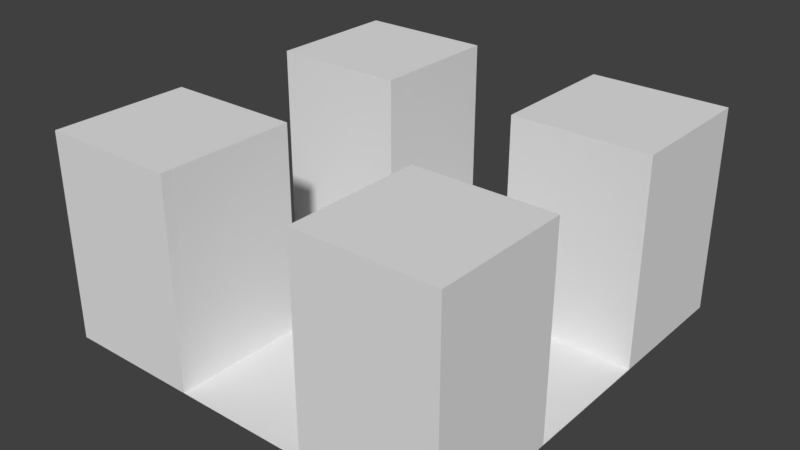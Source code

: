 # Source: MazeTile.blend  (saved by Blender 2.78.0; exported with 4.5.12 LTS)
import bpy
from mathutils import Matrix  # noqa: F401  (used for matrix-valued properties, if any)

bpy.ops.wm.read_factory_settings(use_empty=True)
scene = bpy.context.scene
scene.name = 'Scene'

# ---- collections
col_collection_1 = bpy.data.collections.new('Collection 1'); scene.collection.children.link(col_collection_1)

# ---- world
world_world = bpy.data.worlds.new('World'); scene.world = world_world
world_world.color = (0.05088, 0.05088, 0.05088)
world_world.use_sun_shadow = False
world_world.sun_shadow_jitter_overblur = 0.0
world_world.cycles.sampling_method = 'MANUAL'

# ---- meshes
me_plane_001 = bpy.data.meshes.new('Plane.001')
me_plane_001.from_pydata([(-400.0, -400.0, 0.0), (400.0, -400.0, 0.0), (-400.0, 400.0, 0.0), (400.0, 400.0, 0.0), (-400.0, 133.3, 0.0), (-400.0, -133.3, 0.0), (400.0, -133.3, 0.0), (400.0, 133.3, 0.0), (-133.3, -400.0, 0.0), (133.3, -400.0, 0.0), (133.3, 400.0, 0.0), (-133.3, 400.0, 0.0), (133.3, -376.2, 0.0), (-376.0, 133.3, 0.0), (-133.3, 376.0, 0.0), (376.1, 133.3, 0.0), (133.3, 376.0, 0.0), (-5.951, -400.0, 0.0), (5.992, -400.0, 0.0), (-400.0, 5.031, 0.0), (-400.0, -5.163, 0.0), (4.649, 400.0, 0.0), (-4.609, 400.0, 0.0), (400.0, -5.57, 0.0), (400.0, 5.438, 0.0), (-133.3, -376.1, 0.0), (376.1, -133.3, 0.0), (-376.1, -133.3, 0.0), (78.16, -392.9, 0.0), (-78.12, -392.9, 0.0), (-392.8, -78.2, 0.0), (-392.8, 78.07, 0.0), (153.3, 370.0, 6.104e-05), (222.5, 333.0, 6.104e-05), (283.2, 283.1, 0.0), (333.0, 222.5, 0.0), (370.1, 153.2, 0.0), (-370.0, 153.2, 0.0), (-333.0, 222.5, 0.0), (-283.2, 283.1, 0.0), (-222.5, 333.0, 0.0), (-153.3, 370.0, 0.0), (370.1, -153.3, 6.104e-05), (333.0, -222.6, 0.0), (283.2, -283.3, 0.0), (222.5, -333.1, 0.0), (153.3, -370.1, 6.104e-05), (78.16, 392.8, 0.0), (-78.12, 392.8, 0.0), (-153.3, -370.1, 0.0), (-222.5, -333.1, 0.0), (-283.2, -283.3, 0.0), (-333.0, -222.6, 0.0), (-370.0, -153.3, 0.0), (392.8, 78.07, 0.0), (392.8, -78.2, 0.0), (-400.0, -133.3, 400.0), (-400.0, -400.0, 400.0), (133.3, -400.0, 400.0), (400.0, -400.0, 400.0), (400.0, 133.3, 400.0), (400.0, 400.0, 400.0), (-133.3, 400.0, 400.0), (-400.0, 400.0, 400.0), (-400.0, 133.3, 400.0), (400.0, -133.3, 400.0), (-376.1, -133.3, 400.0), (-376.0, 133.3, 400.0), (-133.3, -400.0, 400.0), (133.3, 400.0, 400.0), (-133.3, 376.0, 400.0), (133.3, 376.0, 400.0), (133.3, -376.2, 400.0), (376.1, 133.3, 400.0), (-133.3, -376.1, 400.0), (376.1, -133.3, 400.0), (153.3, 370.0, 400.0), (222.5, 333.0, 400.0), (283.2, 283.1, 400.0), (333.0, 222.5, 400.0), (370.1, 153.2, 400.0), (-370.0, 153.2, 400.0), (-333.0, 222.5, 400.0), (-283.2, 283.1, 400.0), (-222.5, 333.0, 400.0), (-153.3, 370.0, 400.0), (370.1, -153.3, 400.0), (333.0, -222.6, 400.0), (283.2, -283.3, 400.0), (222.5, -333.1, 400.0), (153.3, -370.1, 400.0), (-153.3, -370.1, 400.0), (-222.5, -333.1, 400.0), (-283.2, -283.3, 400.0), (-333.0, -222.6, 400.0), (-370.0, -153.3, 400.0)], [], [(46, 12, 72, 90), (5, 27, 30, 20), (8, 25, 74, 68), (8, 17, 29, 25), (34, 35, 79, 78), (12, 28, 18, 9), (19, 31, 13, 4), (27, 5, 56, 66), (14, 48, 22, 11), (21, 47, 16, 10), (15, 54, 24, 7), (23, 55, 26, 6), (58, 59, 65, 75, 86, 87, 88, 89, 90, 72), (57, 68, 74, 91, 92, 93, 94, 95, 66, 56), (64, 67, 81, 82, 83, 84, 85, 70, 62, 63), (71, 76, 77, 78, 79, 80, 73, 60, 61, 69), (4, 13, 67, 64), (35, 36, 80, 79), (6, 26, 75, 65), (0, 8, 68, 57), (36, 15, 73, 80), (13, 37, 81, 67), (3, 10, 69, 61), (37, 38, 82, 81), (38, 39, 83, 82), (5, 0, 57, 56), (25, 49, 91, 74), (14, 11, 62, 70), (39, 40, 84, 83), (9, 1, 59, 58), (49, 50, 92, 91), (10, 16, 71, 69), (40, 41, 85, 84), (7, 3, 61, 60), (50, 51, 93, 92), (12, 9, 58, 72), (41, 14, 70, 85), (11, 2, 63, 62), (51, 52, 94, 93), (15, 7, 60, 73), (26, 42, 86, 75), (2, 4, 64, 63), (52, 53, 95, 94), (42, 43, 87, 86), (16, 32, 76, 71), (53, 27, 66, 95), (43, 44, 88, 87), (1, 6, 65, 59), (32, 33, 77, 76), (44, 45, 89, 88), (33, 34, 78, 77), (45, 46, 90, 89)])
me_plane_001.use_remesh_preserve_volume = False
me_plane_001.use_remesh_preserve_attributes = False
me_plane_001.use_mirror_vertex_groups = False
me_plane_001.use_paint_bone_selection = False
me_plane_001.use_paint_mask_vertex = True
me_plane_001.update()
me_plane = bpy.data.meshes.new('Plane')
me_plane.from_pydata([(133.3, -133.3, 0.0), (-133.3, -133.3, 0.0), (133.3, 133.3, 0.0), (-133.3, 133.3, 0.0), (133.3, -376.2, 0.0), (-376.0, 133.3, 0.0), (-133.3, 376.0, 0.0), (376.1, 133.3, 0.0), (133.3, 376.0, 0.0), (-5.951, -400.0, 0.0), (5.992, -400.0, 0.0), (-400.0, 5.031, 0.0), (-400.0, -5.163, 0.0), (4.649, 400.0, 0.0), (-4.609, 400.0, 0.0), (400.0, -5.57, 0.0), (400.0, 5.438, 0.0), (-133.3, -376.1, 0.0), (376.1, -133.3, 0.0), (-376.1, -133.3, 0.0), (78.16, -392.9, 0.0), (-78.12, -392.9, 0.0), (-392.8, -78.2, 0.0), (-392.8, 78.07, 0.0), (153.3, 370.0, 6.104e-05), (222.5, 333.0, 6.104e-05), (283.2, 283.1, 0.0), (333.0, 222.5, 0.0), (370.1, 153.2, 0.0), (-370.0, 153.2, 0.0), (-333.0, 222.5, 0.0), (-283.2, 283.1, 0.0), (-222.5, 333.0, 0.0), (-153.3, 370.0, 0.0), (370.1, -153.3, 6.104e-05), (333.0, -222.6, 0.0), (283.2, -283.3, 0.0), (222.5, -333.1, 0.0), (153.3, -370.1, 6.104e-05), (78.16, 392.8, 0.0), (-78.12, 392.8, 0.0), (-153.3, -370.1, 0.0), (-222.5, -333.1, 0.0), (-283.2, -283.3, 0.0), (-333.0, -222.6, 0.0), (-370.0, -153.3, 0.0), (392.8, 78.07, 0.0), (392.8, -78.2, 0.0), (376.1, -133.3, 0.0), (133.3, -133.3, 0.0), (376.1, 133.3, 0.0), (133.3, 133.3, 0.0), (-133.3, -376.1, 0.0), (-133.3, -133.3, 0.0), (133.3, -376.2, 0.0), (-133.3, 133.3, 0.0), (-376.0, 133.3, 0.0), (-133.3, 376.0, 0.0), (133.3, 376.0, 0.0), (-376.1, -133.3, 0.0), (153.3, 370.0, 6.104e-05), (222.5, 333.0, 6.104e-05), (283.2, 283.1, 0.0), (333.0, 222.5, 0.0), (370.1, 153.2, 0.0), (-370.0, 153.2, 0.0), (-333.0, 222.5, 0.0), (-283.2, 283.1, 0.0), (-222.5, 333.0, 0.0), (-153.3, 370.0, 0.0), (370.1, -153.3, 6.104e-05), (333.0, -222.6, 0.0), (283.2, -283.3, 0.0), (222.5, -333.1, 0.0), (153.3, -370.1, 6.104e-05), (-153.3, -370.1, 0.0), (-222.5, -333.1, 0.0), (-283.2, -283.3, 0.0), (-333.0, -222.6, 0.0), (-370.0, -153.3, 0.0), (376.1, -133.3, 400.0), (133.3, -133.3, 400.0), (376.1, 133.3, 400.0), (133.3, 133.3, 400.0), (-133.3, -376.1, 400.0), (-133.3, -133.3, 400.0), (133.3, -376.2, 400.0), (-133.3, 133.3, 400.0), (-376.0, 133.3, 400.0), (-133.3, 376.0, 400.0), (133.3, 376.0, 400.0), (-376.1, -133.3, 400.0), (153.3, 370.0, 400.0), (222.5, 333.0, 400.0), (283.2, 283.1, 400.0), (333.0, 222.5, 400.0), (370.1, 153.2, 400.0), (-370.0, 153.2, 400.0), (-333.0, 222.5, 400.0), (-283.2, 283.1, 400.0), (-222.5, 333.0, 400.0), (-153.3, 370.0, 400.0), (370.1, -153.3, 400.0), (333.0, -222.6, 400.0), (283.2, -283.3, 400.0), (222.5, -333.1, 400.0), (153.3, -370.1, 400.0), (-153.3, -370.1, 400.0), (-222.5, -333.1, 400.0), (-283.2, -283.3, 400.0), (-333.0, -222.6, 400.0), (-370.0, -153.3, 400.0), (376.1, -133.3, 0.0), (133.3, -133.3, 0.0), (376.1, 133.3, 0.0), (133.3, 133.3, 0.0), (-133.3, -376.1, 0.0), (-133.3, -133.3, 0.0), (133.3, -376.2, 0.0), (-133.3, 133.3, 0.0), (-376.0, 133.3, 0.0), (-133.3, 376.0, 0.0), (133.3, 376.0, 0.0), (-376.1, -133.3, 0.0), (376.1, -133.3, 400.0), (133.3, -133.3, 400.0), (376.1, 133.3, 400.0), (133.3, 133.3, 400.0), (-133.3, -376.1, 400.0), (-133.3, -133.3, 400.0), (133.3, -376.2, 400.0), (-133.3, 133.3, 400.0), (-376.0, 133.3, 400.0), (-133.3, 376.0, 400.0), (133.3, 376.0, 400.0), (-376.1, -133.3, 400.0), (376.1, 133.2, 3.597e-16), (133.3, 133.2, 3.597e-16), (376.1, 133.2, 400.0), (133.3, 133.2, 400.0), (376.1, -133.2, -3.596e-16), (133.3, -133.2, -3.596e-16), (376.1, -133.2, 400.0), (133.3, -133.2, 400.0), (133.2, -376.2, -3.815e-09), (133.2, -133.3, -3.815e-09), (133.2, -376.2, 400.0), (133.2, -133.3, 400.0), (-133.2, -376.1, 3.815e-09), (-133.2, -133.3, 3.815e-09), (-133.2, -376.1, 400.0), (-133.2, -133.3, 400.0), (-133.3, -133.2, 0.0), (-376.1, -133.2, 0.0), (-133.3, -133.2, 400.0), (-376.1, -133.2, 400.0), (-133.3, 133.2, 0.0), (-376.0, 133.2, 0.0), (-133.3, 133.2, 400.0), (-376.0, 133.2, 400.0), (-133.2, 133.3, 3.815e-09), (-133.2, 376.0, 3.815e-09), (-133.2, 133.3, 400.0), (-133.2, 376.0, 400.0), (133.2, 133.3, -3.815e-09), (133.2, 376.0, -3.815e-09), (133.2, 133.3, 400.0), (133.2, 376.0, 400.0)], [], [(3, 6, 57, 55), (0, 18, 47, 15, 16, 46, 7, 2), (1, 0, 2, 3), (3, 2, 8, 39, 13, 14, 40, 6), (17, 21, 9, 10, 20, 4, 0, 1), (12, 22, 19, 1, 3, 5, 23, 11), (44, 43, 77, 78), (6, 33, 69, 57), (5, 3, 55, 56), (80, 48, 112, 124), (70, 48, 80, 102), (83, 90, 134, 127), (57, 69, 101, 89), (34, 18, 48, 70), (45, 44, 78, 79), (8, 2, 51, 58), (35, 34, 70, 71), (24, 8, 58, 60), (19, 45, 79, 59), (36, 35, 71, 72), (25, 24, 60, 61), (37, 36, 72, 73), (26, 25, 61, 62), (38, 37, 73, 74), (18, 0, 49, 48), (27, 26, 62, 63), (4, 38, 74, 54), (28, 27, 63, 64), (1, 19, 59, 53), (2, 7, 50, 51), (7, 28, 64, 50), (29, 5, 56, 65), (30, 29, 65, 66), (31, 30, 66, 67), (41, 17, 52, 75), (17, 1, 53, 52), (32, 31, 67, 68), (42, 41, 75, 76), (0, 4, 54, 49), (33, 32, 68, 69), (43, 42, 76, 77), (83, 82, 96, 95, 94, 93, 92, 90), (89, 101, 100, 99, 98, 97, 88, 87), (86, 106, 105, 104, 103, 102, 80, 81), (91, 111, 110, 109, 108, 107, 84, 85), (71, 70, 102, 103), (60, 58, 90, 92), (72, 71, 103, 104), (61, 60, 92, 93), (73, 72, 104, 105), (62, 61, 93, 94), (74, 73, 105, 106), (63, 62, 94, 95), (54, 74, 106, 86), (64, 63, 95, 96), (75, 52, 84, 107), (50, 64, 96, 82), (49, 54, 118, 113), (76, 75, 107, 108), (65, 56, 88, 97), (84, 52, 116, 128), (77, 76, 108, 109), (66, 65, 97, 98), (90, 58, 122, 134), (78, 77, 109, 110), (67, 66, 98, 99), (89, 87, 131, 133), (79, 78, 110, 111), (68, 67, 99, 100), (52, 53, 117, 116), (59, 79, 111, 91), (69, 68, 100, 101), (87, 88, 132, 131), (123, 135, 155, 153), (134, 122, 165, 167), (112, 113, 141, 140), (114, 126, 138, 136), (116, 117, 149, 148), (130, 125, 147, 146), (119, 131, 158, 156), (133, 131, 162, 163), (56, 55, 119, 120), (91, 85, 129, 135), (81, 80, 124, 125), (50, 82, 126, 114), (55, 57, 121, 119), (59, 91, 135, 123), (82, 83, 127, 126), (58, 51, 115, 122), (85, 84, 128, 129), (53, 59, 123, 117), (48, 49, 113, 112), (86, 81, 125, 130), (88, 56, 120, 132), (57, 89, 133, 121), (54, 86, 130, 118), (51, 50, 114, 115), (137, 136, 138, 139), (126, 127, 139, 138), (115, 114, 136, 137), (127, 115, 137, 139), (140, 141, 143, 142), (113, 125, 143, 141), (125, 124, 142, 143), (124, 112, 140, 142), (145, 144, 146, 147), (118, 130, 146, 144), (113, 118, 144, 145), (125, 113, 145, 147), (148, 149, 151, 150), (128, 116, 148, 150), (129, 128, 150, 151), (117, 129, 151, 149), (152, 153, 155, 154), (117, 123, 153, 152), (129, 117, 152, 154), (135, 129, 154, 155), (157, 156, 158, 159), (131, 132, 159, 158), (120, 119, 156, 157), (132, 120, 157, 159), (160, 161, 163, 162), (119, 121, 161, 160), (121, 133, 163, 161), (131, 119, 160, 162), (165, 164, 166, 167), (127, 134, 167, 166), (122, 115, 164, 165), (115, 127, 166, 164)])
me_plane.use_remesh_preserve_volume = False
me_plane.use_remesh_preserve_attributes = False
me_plane.use_mirror_vertex_groups = False
me_plane.use_paint_bone_selection = False
me_plane.use_paint_mask_vertex = True
me_plane.update()
me_circle = bpy.data.meshes.new('Circle')
me_circle.from_pydata([(0.0, 100.0, 0.0), (-19.51, 98.08, 0.0), (-38.27, 92.39, 0.0), (-55.56, 83.15, 0.0), (-70.71, 70.71, 0.0), (-83.15, 55.56, 0.0), (-92.39, 38.27, 0.0), (-98.08, 19.51, 0.0), (-100.0, 7.55e-06, 0.0), (-98.08, -19.51, 0.0), (-92.39, -38.27, 0.0), (-83.15, -55.56, 0.0), (-70.71, -70.71, 0.0), (-55.56, -83.15, 0.0), (-38.27, -92.39, 0.0), (-19.51, -98.08, 0.0), (3.258e-05, -100.0, 0.0), (19.51, -98.08, 0.0), (38.27, -92.39, 0.0), (55.56, -83.15, 0.0), (70.71, -70.71, 0.0), (83.15, -55.56, 0.0), (92.39, -38.27, 0.0), (98.08, -19.51, 0.0), (100.0, 9.656e-05, 0.0), (98.08, 19.51, 0.0), (92.39, 38.27, 0.0), (83.15, 55.56, 0.0), (70.71, 70.71, 0.0), (55.56, 83.15, 0.0), (38.27, 92.39, 0.0), (19.51, 98.08, 0.0)], [(1, 0), (2, 1), (3, 2), (4, 3), (5, 4), (6, 5), (7, 6), (8, 7), (9, 8), (10, 9), (11, 10), (12, 11), (13, 12), (14, 13), (15, 14), (16, 15), (17, 16), (18, 17), (19, 18), (20, 19), (21, 20), (22, 21), (23, 22), (24, 23), (25, 24), (26, 25), (27, 26), (28, 27), (29, 28), (30, 29), (31, 30), (0, 31)], [])
me_circle.use_remesh_preserve_volume = False
me_circle.use_remesh_preserve_attributes = False
me_circle.use_mirror_vertex_groups = False
me_circle.update()
arm_armature = bpy.data.armatures.new('Armature')  # bones are not reproduced

# ---- objects
ob_armature = bpy.data.objects.new('Armature', arm_armature)
ob_plane_001 = bpy.data.objects.new('Plane.001', me_plane_001)
ob_plane = bpy.data.objects.new('Plane', me_plane)
ob_circle = bpy.data.objects.new('Circle', me_circle)

# ---- transforms, parenting, visibility, modifiers, constraints
ob_armature.location = (0.0, 0.0, 0.0)
ob_armature.lineart.crease_threshold = 0.0
ob_plane_001.parent = ob_armature
ob_plane_001.location = (0.0, 0.0, 0.0)
ob_plane_001.lineart.crease_threshold = 0.0
_vg = ob_plane_001.vertex_groups.new(name='Root')
_vg.add([0, 1, 2, 3, 4, 5, 6, 7, 8, 9, 10, 11, 12, 13, 14, 15, 16, 17, 18, 19, 20, 21, 22, 23, 24, 25, 26, 27, 28, 29, 30, 31, 32, 33, 34, 35, 36, 37, 38, 39, 40, 41, 42, 43, 44, 45, 46, 47, 48, 49, 50, 51, 52, 53, 54, 55, 56, 57, 58, 59, 60, 61, 62, 63, 64, 65, 66, 67, 68, 69, 70, 71, 72, 73, 74, 75, 76, 77, 78, 79, 80, 81, 82, 83, 84, 85, 86, 87, 88, 89, 90, 91, 92, 93, 94, 95], 1.0, 'REPLACE')
_vg = ob_plane_001.vertex_groups.new(name='Rotator')
_vg = ob_plane_001.vertex_groups.new(name='WestBottom')
_vg = ob_plane_001.vertex_groups.new(name='WestTop')
_vg = ob_plane_001.vertex_groups.new(name='NorthRight')
_vg = ob_plane_001.vertex_groups.new(name='NorthLeft')
_vg = ob_plane_001.vertex_groups.new(name='EastTop')
_vg = ob_plane_001.vertex_groups.new(name='EastBottom')
_vg = ob_plane_001.vertex_groups.new(name='SouthRight')
_vg = ob_plane_001.vertex_groups.new(name='SouthLeft')
_m = ob_plane_001.modifiers.new('Armature', 'ARMATURE')
_m.object = ob_armature
ob_plane.parent = ob_armature
ob_plane.location = (0.0, 0.0, 0.0)
ob_plane.lineart.crease_threshold = 0.0
_vg = ob_plane.vertex_groups.new(name='Root')
_vg = ob_plane.vertex_groups.new(name='Rotator')
for _i, _w in zip([0, 1, 2, 3, 4, 5, 6, 7, 8, 9, 10, 11, 12, 13, 14, 15, 16, 17, 18, 19, 20, 21, 22, 23, 24, 25, 26, 27, 28, 29, 30, 31, 32, 33, 34, 35, 36, 37, 38, 39, 40, 41, 42, 43, 44, 45, 46, 47, 48, 49, 50, 51, 52, 53, 54, 55, 56, 57, 58, 59, 60, 61, 62, 63, 64, 65, 66, 67, 68, 69, 70, 71, 72, 73, 74, 75, 76, 77, 78, 79, 80, 81, 82, 83, 84, 85, 86, 87, 88, 89, 90, 91, 92, 93, 94, 95, 96, 97, 98, 99, 100, 101, 102, 103, 104, 105, 106, 107, 108, 109, 110, 111, 112, 113, 114, 115, 116, 117, 118, 119, 120, 121, 122, 123, 124, 125, 126, 127, 128, 129, 130, 131, 132, 133, 134, 135], [1.0, 1.0, 1.0, 1.0, 1.0, 1.0, 1.0, 1.0, 1.0, 1.0, 1.0, 1.0, 1.0, 1.0, 1.0, 1.0, 1.0, 1.0, 1.0, 1.0, 1.0, 1.0, 1.0, 1.0, 0.5882, 0.6145, 0.7621, 0.2539, 0.05564, 0.8882, 0.9337, 0.925, 0.8367, 0.006884, 0.0363, 0.1524, 0.8163, 0.7611, 0.7335, 1.0, 1.0, 0.2306, 0.4466, 0.09937, 0.3945, 0.1334, 1.0, 1.0, 1.0, 0.2083, 1.0, 0.7672, 1.0, 0.8309, 1.0, 0.9087, 1.0, 1.0, 1.0, 1.0, 1.0, 1.0, 1.0, 1.0, 1.0, 1.0, 1.0, 1.0, 1.0, 1.0, 1.0, 1.0, 1.0, 1.0, 1.0, 1.0, 1.0, 1.0, 1.0, 1.0, 1.0, 1.0, 1.0, 1.0, 1.0, 1.0, 1.0, 1.0, 1.0, 1.0, 1.0, 1.0, 1.0, 1.0, 1.0, 1.0, 1.0, 1.0, 1.0, 1.0, 1.0, 1.0, 1.0, 1.0, 1.0, 1.0, 1.0, 1.0, 1.0, 1.0, 1.0, 1.0, 0.01145, 0.1922, 0.04524, 0.05077, 0.09498, 0.961, 0.414, 0.9998, 0.8202, 0.6636, 0.02837, 0.00425, 0.0004683, 0.3985, 0.0005909, 0.7141, 0.5537, 0.4037, 0.0006858, 0.1171, 0.002934, 0.02435, 0.0007539, 0.1642]): _vg.add([_i], _w, 'REPLACE')
_vg = ob_plane.vertex_groups.new(name='WestBottom')
_vg.add([160, 161, 162, 163], 1.0, 'REPLACE')
_vg = ob_plane.vertex_groups.new(name='WestTop')
_vg.add([164, 165, 166, 167], 1.0, 'REPLACE')
_vg = ob_plane.vertex_groups.new(name='NorthRight')
_vg.add([140, 141, 142, 143], 1.0, 'REPLACE')
_vg = ob_plane.vertex_groups.new(name='NorthLeft')
_vg.add([136, 137, 138, 139], 1.0, 'REPLACE')
_vg = ob_plane.vertex_groups.new(name='EastTop')
_vg.add([144, 145, 146, 147], 1.0, 'REPLACE')
_vg = ob_plane.vertex_groups.new(name='EastBottom')
_vg.add([148, 149, 150, 151], 1.0, 'REPLACE')
_vg = ob_plane.vertex_groups.new(name='SouthRight')
_vg.add([152, 153, 154, 155], 1.0, 'REPLACE')
_vg = ob_plane.vertex_groups.new(name='SouthLeft')
_vg.add([156, 157, 158, 159], 1.0, 'REPLACE')
_m = ob_plane.modifiers.new('Armature', 'ARMATURE')
_m.object = ob_armature
ob_circle.location = (0.02005, -0.06613, 2.87e-05)
ob_circle.scale = (4.005, 4.005, 4.005)
ob_circle.lineart.crease_threshold = 0.0

# ---- collection membership
col_collection_1.objects.link(ob_armature)
col_collection_1.objects.link(ob_plane_001)
col_collection_1.objects.link(ob_plane)
col_collection_1.objects.link(ob_circle)

# ---- scene / render settings (as saved in the file)
scene.frame_start = 1; scene.frame_end = 250; scene.frame_set(0)
scene.render.engine = 'BLENDER_EEVEE_NEXT'
scene.render.resolution_percentage = 50
scene.render.dither_intensity = 0.0
scene.cycles.use_denoising = False
scene.cycles.samples = 128
scene.cycles.sampling_pattern = 'TABULATED_SOBOL'
scene.cycles.light_sampling_threshold = 0.0
scene.cycles.use_adaptive_sampling = False
scene.cycles.use_light_tree = False
scene.cycles.blur_glossy = 0.0
scene.cycles.sample_clamp_indirect = 0.0
scene.view_settings.view_transform = 'Standard'
scene.unit_settings.scale_length = 0.01
bpy.context.view_layer.update()

# ---- added for rendering (the .blend has no active camera and no usable light): camera, sun
cam_auto = bpy.data.cameras.new('AutoCamera')
cam_auto.lens = 50.0
cam_auto.sensor_width = 36.0
cam_auto.clip_end = 19507.8
ob_auto_camera = bpy.data.objects.new('AutoCamera', cam_auto)
scene.collection.objects.link(ob_auto_camera)
ob_auto_camera.location = (1111.58, -1333.94, 1089.25)
ob_auto_camera.rotation_euler = (1.09748, -7.21219e-08, 0.694738)
scene.camera = ob_auto_camera
light_auto_sun = bpy.data.lights.new('AutoSun', 'SUN')
light_auto_sun.energy = 3.0
light_auto_sun.angle = 0.0523599
ob_auto_sun = bpy.data.objects.new('AutoSun', light_auto_sun)
scene.collection.objects.link(ob_auto_sun)
ob_auto_sun.rotation_euler = (0.872665, 0.174533, 0.523599)
bpy.context.view_layer.update()
